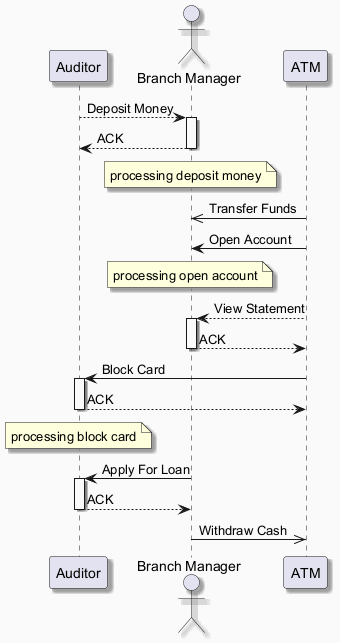

The diagram above was rendered by PlantUML. Its source (embedded in the PNG):
@startuml
skinparam backgroundColor #FAFAFA
skinparam classBackgroundColor #FFF3E0
skinparam classBorderColor #E65100
skinparam shadowing true
participant "Auditor" as A
actor "Branch Manager" as BM
participant "ATM" as A2
A --> BM : Deposit Money
activate BM
BM --> A : ACK
deactivate BM
note over BM : processing deposit money
A2 ->> BM : Transfer Funds
A2 -> BM : Open Account
note over BM : processing open account
A2 --> BM : View Statement
activate BM
BM --> A2 : ACK
deactivate BM
A2 -> A : Block Card
activate A
A --> A2 : ACK
deactivate A
note over A : processing block card
BM -> A : Apply For Loan
activate A
A --> BM : ACK
deactivate A
BM ->> A2 : Withdraw Cash
@enduml